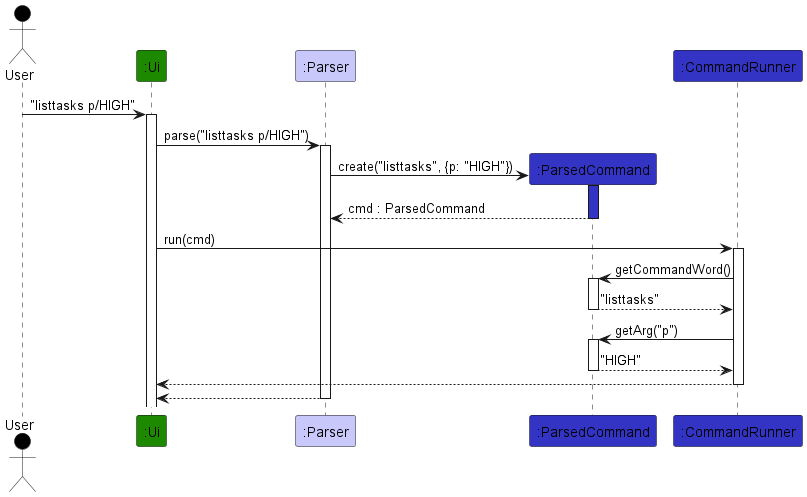

The diagram above was rendered by PlantUML. Its source (embedded in the PNG):
@startuml
!include ../style.puml

Actor User as user USER_COLOR
Participant ":Ui" as ui UI_COLOR
Participant ":Parser" as parser LOGIC_COLOR_T1
Participant ":ParsedCommand" as cmd LOGIC_COLOR
Participant ":CommandRunner" as runner LOGIC_COLOR

user -> ui ++ : "listtasks p/HIGH"
ui -> parser ++ : parse("listtasks p/HIGH")
parser -> cmd ** : create("listtasks", {p: "HIGH"})
activate cmd LOGIC_COLOR
return cmd : ParsedCommand

ui -> runner ++ : run(cmd)
runner -> cmd ++ : getCommandWord()
return "listtasks"
runner -> cmd ++ : getArg("p")
return "HIGH"
return
return
@enduml